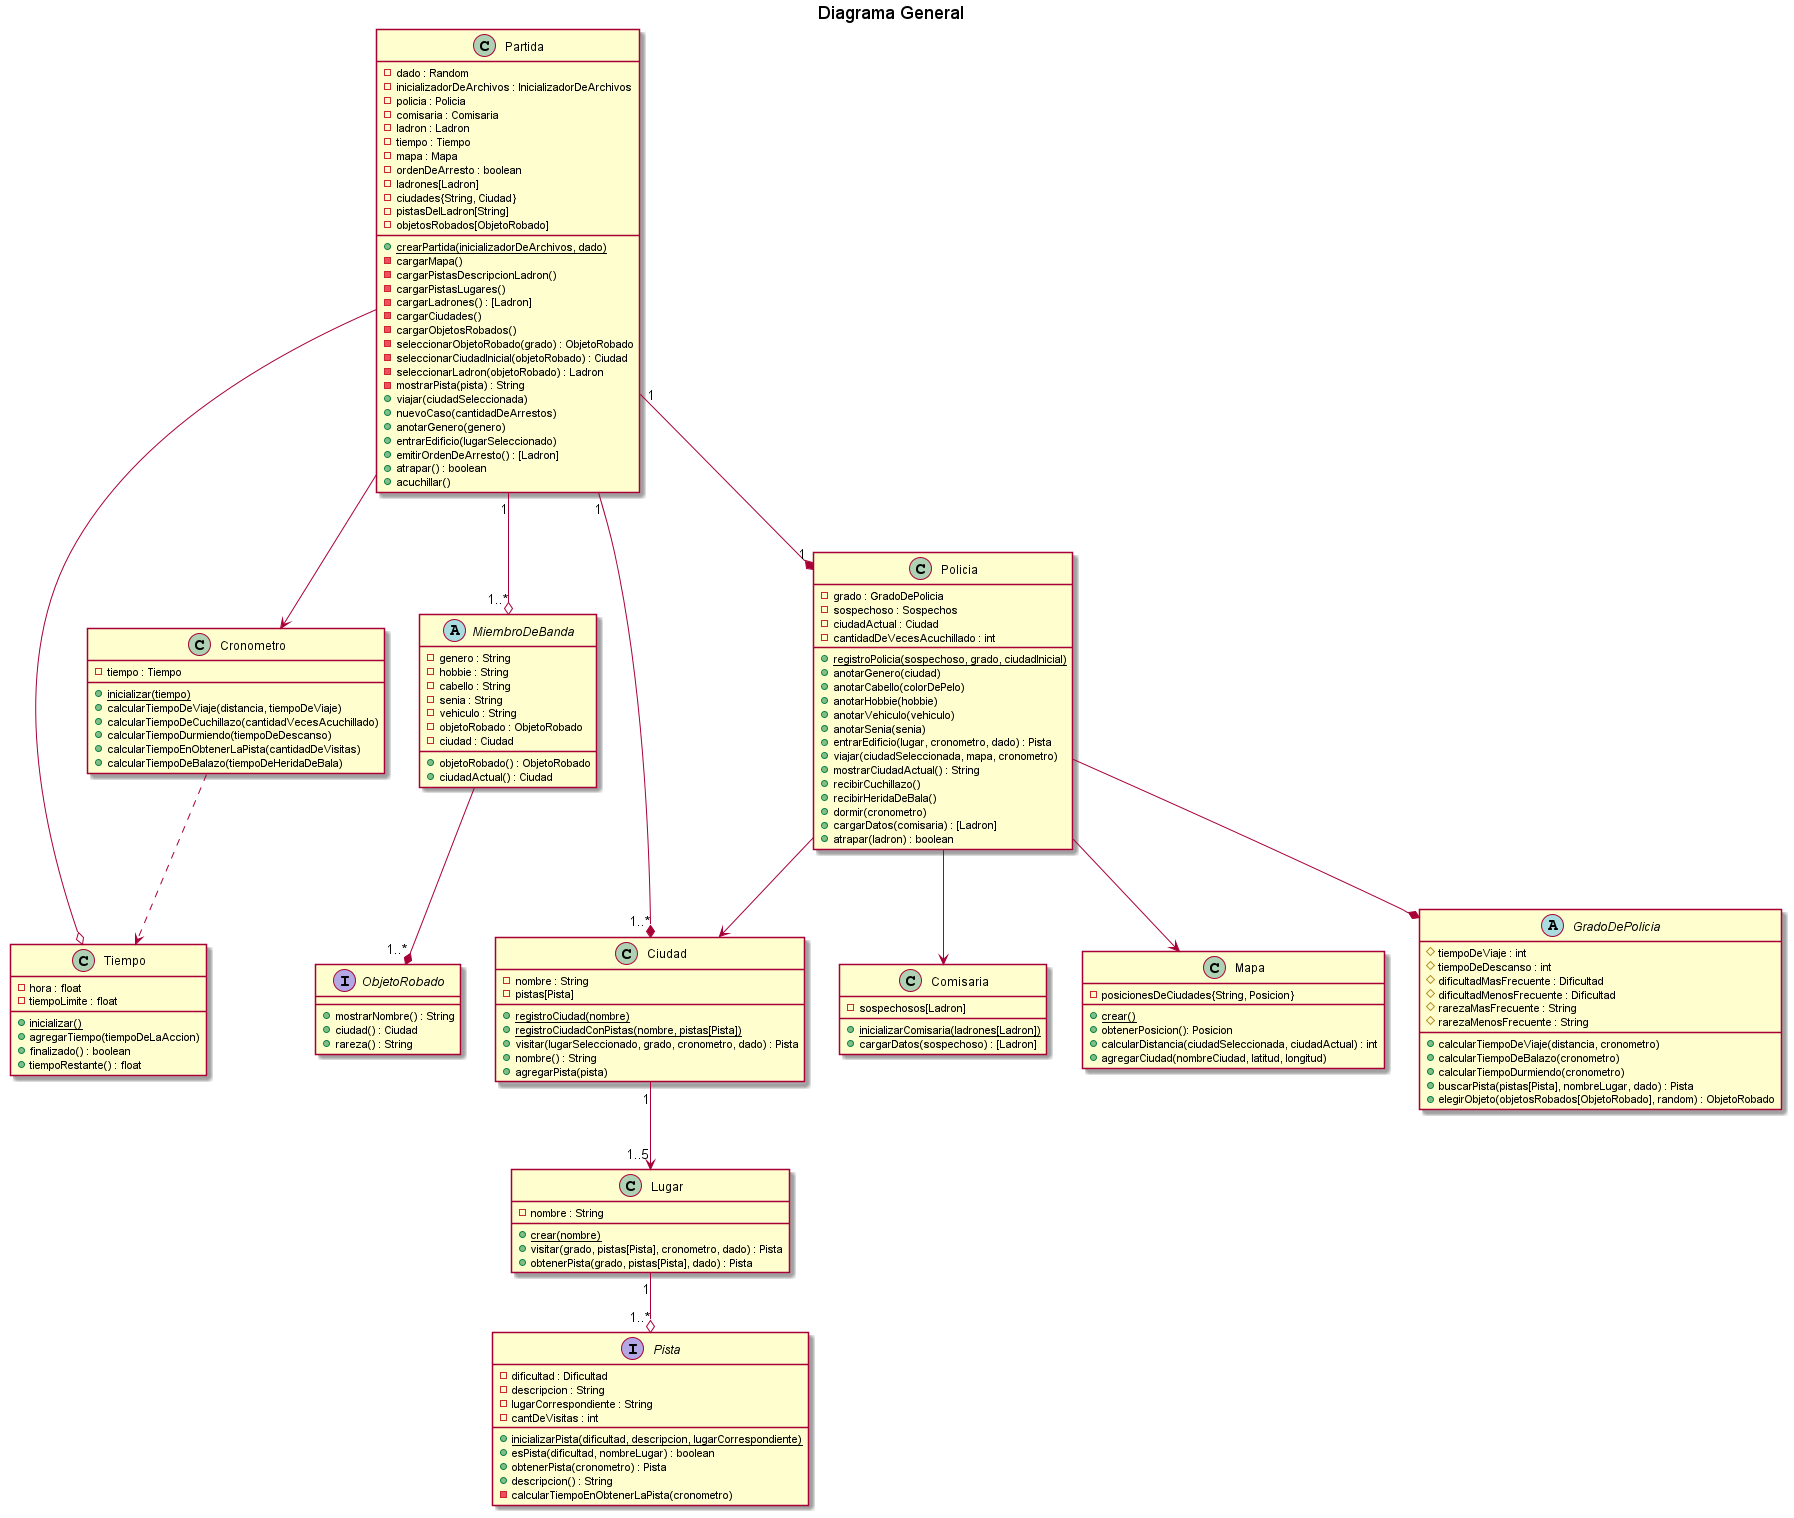

The diagram above was rendered by PlantUML. Its source (embedded in the PNG):
@startuml
title Diagrama General


class Ciudad{
    - nombre : String
    - pistas[Pista]
    + {static} registroCiudad(nombre)
    + {static} registroCiudadConPistas(nombre, pistas[Pista])
    + visitar(lugarSeleccionado, grado, cronometro, dado) : Pista
    + nombre() : String
    + agregarPista(pista)

}

class Comisaria {
    - sospechosos[Ladron]
    + {static} inicializarComisaria(ladrones[Ladron])
    + cargarDatos(sospechoso) : [Ladron]
}

class Cronometro {
    - tiempo : Tiempo
    + {static} inicializar(tiempo)
    + calcularTiempoDeViaje(distancia, tiempoDeViaje)
    + calcularTiempoDeCuchillazo(cantidadVecesAcuchillado)
    + calcularTiempoDurmiendo(tiempoDeDescanso)
    + calcularTiempoEnObtenerLaPista(cantidadDeVisitas)
    + calcularTiempoDeBalazo(tiempoDeHeridaDeBala)
}

class Partida{
    - dado : Random
    - inicializadorDeArchivos : InicializadorDeArchivos
    - policia : Policia
    - comisaria : Comisaria
    - ladron : Ladron
    - tiempo : Tiempo
    - mapa : Mapa
    - ordenDeArresto : boolean
    - ladrones[Ladron]
    - ciudades{String, Ciudad}
    - pistasDelLadron[String]
    - objetosRobados[ObjetoRobado]
    + {static} crearPartida(inicializadorDeArchivos, dado)
    - cargarMapa()
    - cargarPistasDescripcionLadron()
    - cargarPistasLugares()
    - cargarLadrones() : [Ladron]
    - cargarCiudades()
    - cargarObjetosRobados()
    - seleccionarObjetoRobado(grado) : ObjetoRobado
    - seleccionarCiudadInicial(objetoRobado) : Ciudad
    - seleccionarLadron(objetoRobado) : Ladron
    - mostrarPista(pista) : String
    + viajar(ciudadSeleccionada)
    + nuevoCaso(cantidadDeArrestos)
    + anotarGenero(genero)
    + entrarEdificio(lugarSeleccionado)
    + emitirOrdenDeArresto() : [Ladron]
    + atrapar() : boolean
    + acuchillar()
}

abstract class MiembroDeBanda{
    - genero : String
    - hobbie : String
    - cabello : String
    - senia : String
    - vehiculo : String
    - objetoRobado : ObjetoRobado
    - ciudad : Ciudad
    + objetoRobado() : ObjetoRobado
    + ciudadActual() : Ciudad
}

/'
class Ladron{
    - sexo : String
    - hobbie : String
    - cabello : String
    - seña : String
    - vehiculo : String
    - objetoRobado : ObjetoRobado
    + {static} registro(objetoRobado, cantidadArrestos)
    + {static} registroEspecifico(cantidadArrestos, objetoRobado, sexo, hobbie, seña, vehiculo)
    + anotarGenero(genero) : String
    + acuchillar(Policia) : int
}
'/


class Policia{
    - grado : GradoDePolicia
    - sospechoso : Sospechos
    - ciudadActual : Ciudad
    - cantidadDeVecesAcuchillado : int
    + {static} registroPolicia(sospechoso, grado, ciudadInicial)
    + anotarGenero(ciudad)
    + anotarCabello(colorDePelo)
    + anotarHobbie(hobbie)
    + anotarVehiculo(vehiculo)
    + anotarSenia(senia)
    + entrarEdificio(lugar, cronometro, dado) : Pista
    + viajar(ciudadSeleccionada, mapa, cronometro)
    + mostrarCiudadActual() : String
    + recibirCuchillazo()
    + recibirHeridaDeBala()
    + dormir(cronometro)
    + cargarDatos(comisaria) : [Ladron]
    + atrapar(ladron) : boolean
}

class Mapa{
    - posicionesDeCiudades{String, Posicion}
    + {static} crear()
    + obtenerPosicion(): Posicion
    + calcularDistancia(ciudadSeleccionada, ciudadActual) : int
    + agregarCiudad(nombreCiudad, latitud, longitud)
}

abstract class GradoDePolicia{
    # tiempoDeViaje : int
    # tiempoDeDescanso : int
    # dificultadMasFrecuente : Dificultad
    # dificultadMenosFrecuente : Dificultad
    # rarezaMasFrecuente : String
    # rarezaMenosFrecuente : String
    + calcularTiempoDeViaje(distancia, cronometro)
    + calcularTiempoDeBalazo(cronometro)
    + calcularTiempoDurmiendo(cronometro)
    + buscarPista(pistas[Pista], nombreLugar, dado) : Pista
    + elegirObjeto(objetosRobados[ObjetoRobado], random) : ObjetoRobado
}

class Lugar{
    - nombre : String
    + {static} crear(nombre)
    + visitar(grado, pistas[Pista], cronometro, dado) : Pista
    + obtenerPista(grado, pistas[Pista], dado) : Pista
}

interface Pista{
    - dificultad : Dificultad
    - descripcion : String
    - lugarCorrespondiente : String
    - cantDeVisitas : int
    + {static} inicializarPista(dificultad, descripcion, lugarCorrespondiente)
    + esPista(dificultad, nombreLugar) : boolean
    + obtenerPista(cronometro) : Pista
    + descripcion() : String
    - calcularTiempoEnObtenerLaPista(cronometro)
}

interface ObjetoRobado{
	+ mostrarNombre() : String
	+ ciudad() : Ciudad
	+ rareza() : String
}

class Tiempo{
    - hora : float
    - tiempoLimite : float
    + {static} inicializar()
    + agregarTiempo(tiempoDeLaAccion)
    + finalizado() : boolean
    + tiempoRestante() : float
}


Partida "1" --o "1..*" MiembroDeBanda
Partida"1" --* "1"Policia
Partida --o Tiempo
Policia --* GradoDePolicia
Policia --> Mapa
Partida "1" --* "1..*" Ciudad
Policia --> Ciudad
Ciudad "1" --> "1..5"Lugar
Lugar "1" --o "1..*" Pista
MiembroDeBanda --* "1..*" ObjetoRobado
Policia --> Comisaria
Cronometro ..> Tiempo
Partida --> Cronometro


@enduml